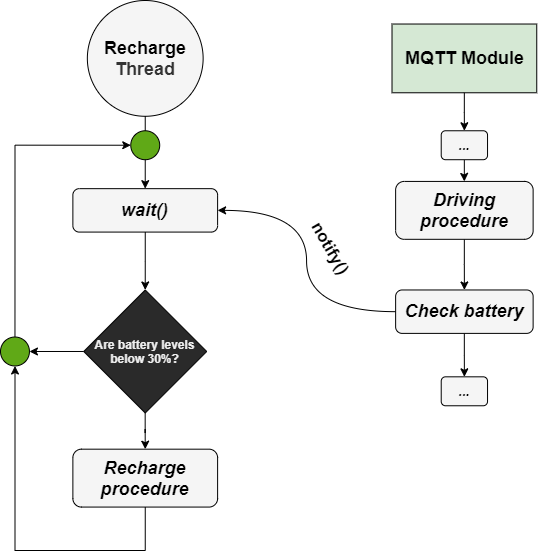

The diagram above was exported from draw.io. Its source (the exported page's mxGraphModel, read from the mxfile embedded in the PNG):
<mxGraphModel dx="905" dy="672" grid="1" gridSize="10" guides="1" tooltips="1" connect="1" arrows="1" fold="1" page="1" pageScale="1" pageWidth="900" pageHeight="1600" math="0" shadow="0">
  <root>
    <mxCell id="AJjVJXGD4uRqR9MIIjBs-0" />
    <mxCell id="AJjVJXGD4uRqR9MIIjBs-1" parent="AJjVJXGD4uRqR9MIIjBs-0" />
    <mxCell id="V2d-XmGVfOf57XZfnaUz-0" value="" style="group" vertex="1" connectable="0" parent="AJjVJXGD4uRqR9MIIjBs-1">
      <mxGeometry x="170" y="160" width="536.25" height="550" as="geometry" />
    </mxCell>
    <mxCell id="jC2b_GdMYG8SX4PP2pMY-0" value="&lt;b style=&quot;font-size: 18px&quot;&gt;&lt;font style=&quot;font-size: 18px&quot;&gt;&lt;font color=&quot;#000000&quot; style=&quot;font-size: 18px&quot;&gt;Recharge&lt;br&gt;&lt;/font&gt;Thread&lt;br&gt;&lt;/font&gt;&lt;/b&gt;" style="ellipse;whiteSpace=wrap;html=1;aspect=fixed;fillColor=#f5f5f5;fontColor=#333333;strokeColor=#000000;" vertex="1" parent="V2d-XmGVfOf57XZfnaUz-0">
      <mxGeometry x="86.8421052631579" width="115.78947368421053" height="115.78947368421053" as="geometry" />
    </mxCell>
    <mxCell id="wT7Yp9ZjZIxg3bbSqXuo-0" value="&lt;i&gt;&lt;font color=&quot;#000000&quot; size=&quot;1&quot;&gt;&lt;b style=&quot;font-size: 18px&quot;&gt;wait()&lt;/b&gt;&lt;/font&gt;&lt;/i&gt;" style="rounded=1;whiteSpace=wrap;html=1;fillColor=#f5f5f5;fontColor=#333333;strokeColor=#000000;" vertex="1" parent="V2d-XmGVfOf57XZfnaUz-0">
      <mxGeometry x="72.36842105263158" y="188.1578947368421" width="144.73684210526315" height="43.42105263157895" as="geometry" />
    </mxCell>
    <mxCell id="jC2b_GdMYG8SX4PP2pMY-2" style="edgeStyle=orthogonalEdgeStyle;rounded=0;orthogonalLoop=1;jettySize=auto;html=1;strokeColor=#000000;entryX=0.5;entryY=0;entryDx=0;entryDy=0;" edge="1" parent="V2d-XmGVfOf57XZfnaUz-0" source="jC2b_GdMYG8SX4PP2pMY-0" target="wT7Yp9ZjZIxg3bbSqXuo-0">
      <mxGeometry relative="1" as="geometry">
        <mxPoint x="144.73684210526315" y="188.1578947368421" as="targetPoint" />
      </mxGeometry>
    </mxCell>
    <mxCell id="bRjksrb8L_gaR2dRHQr8-0" value="&lt;b&gt;&lt;font style=&quot;font-size: 12px&quot;&gt;Are battery levels&lt;br&gt;below 30%?&lt;/font&gt;&lt;/b&gt;" style="rhombus;whiteSpace=wrap;html=1;strokeColor=#000000;" vertex="1" parent="V2d-XmGVfOf57XZfnaUz-0">
      <mxGeometry x="83.22368421052632" y="289.4736842105263" width="123.02631578947368" height="123.02631578947368" as="geometry" />
    </mxCell>
    <mxCell id="HXbnHka96JtEejqhFaSt-0" value="" style="ellipse;whiteSpace=wrap;html=1;aspect=fixed;labelBackgroundColor=none;fillColor=#60a917;fontColor=#ffffff;strokeColor=#000000;" vertex="1" parent="V2d-XmGVfOf57XZfnaUz-0">
      <mxGeometry x="130.26315789473685" y="130.26315789473685" width="28.947368421052634" height="28.947368421052634" as="geometry" />
    </mxCell>
    <mxCell id="KY3Pk87LH2cI95ZCjjRs-2" value="&lt;font color=&quot;#000000&quot; size=&quot;1&quot;&gt;&lt;i style=&quot;font-size: 18px&quot;&gt;&lt;b&gt;Recharge&lt;br&gt;procedure&lt;br&gt;&lt;/b&gt;&lt;/i&gt;&lt;/font&gt;" style="rounded=1;whiteSpace=wrap;html=1;fillColor=#f5f5f5;fontColor=#333333;strokeColor=#000000;" vertex="1" parent="V2d-XmGVfOf57XZfnaUz-0">
      <mxGeometry x="72.36842105263158" y="448.6842105263158" width="144.73684210526315" height="57.89473684210527" as="geometry" />
    </mxCell>
    <mxCell id="eqjulIKY0R7wnRYR5TGs-3" style="edgeStyle=orthogonalEdgeStyle;rounded=0;orthogonalLoop=1;jettySize=auto;html=1;entryX=0.5;entryY=0;entryDx=0;entryDy=0;strokeColor=#000000;" edge="1" parent="V2d-XmGVfOf57XZfnaUz-0" source="bRjksrb8L_gaR2dRHQr8-0" target="KY3Pk87LH2cI95ZCjjRs-2">
      <mxGeometry relative="1" as="geometry" />
    </mxCell>
    <mxCell id="KY3Pk87LH2cI95ZCjjRs-4" value="&lt;span&gt;&lt;font color=&quot;#000000&quot; size=&quot;1&quot;&gt;&lt;b style=&quot;font-size: 18px&quot;&gt;MQTT Module&lt;/b&gt;&lt;/font&gt;&lt;/span&gt;" style="rounded=0;whiteSpace=wrap;html=1;labelBackgroundColor=none;fillColor=#d5e8d4;strokeColor=#000000;" vertex="1" parent="V2d-XmGVfOf57XZfnaUz-0">
      <mxGeometry x="391.5131578947369" y="23.519736842105264" width="144.73684210526315" height="68.75" as="geometry" />
    </mxCell>
    <mxCell id="KY3Pk87LH2cI95ZCjjRs-9" style="edgeStyle=orthogonalEdgeStyle;rounded=0;orthogonalLoop=1;jettySize=auto;html=1;strokeColor=#000000;" edge="1" parent="V2d-XmGVfOf57XZfnaUz-0" source="KY3Pk87LH2cI95ZCjjRs-5">
      <mxGeometry relative="1" as="geometry">
        <mxPoint x="463.88157894736844" y="289.4736842105263" as="targetPoint" />
      </mxGeometry>
    </mxCell>
    <mxCell id="KY3Pk87LH2cI95ZCjjRs-5" value="&lt;font color=&quot;#000000&quot; size=&quot;1&quot;&gt;&lt;b&gt;&lt;i style=&quot;font-size: 18px&quot;&gt;Driving procedure&lt;/i&gt;&lt;/b&gt;&lt;/font&gt;" style="rounded=1;whiteSpace=wrap;html=1;fillColor=#f5f5f5;fontColor=#333333;strokeColor=#000000;" vertex="1" parent="V2d-XmGVfOf57XZfnaUz-0">
      <mxGeometry x="395.13157894736844" y="180.92105263157896" width="137.5" height="57.89473684210527" as="geometry" />
    </mxCell>
    <mxCell id="KY3Pk87LH2cI95ZCjjRs-8" style="edgeStyle=orthogonalEdgeStyle;rounded=0;orthogonalLoop=1;jettySize=auto;html=1;entryX=0.5;entryY=0;entryDx=0;entryDy=0;strokeColor=#000000;" edge="1" parent="V2d-XmGVfOf57XZfnaUz-0" source="KY3Pk87LH2cI95ZCjjRs-6" target="KY3Pk87LH2cI95ZCjjRs-5">
      <mxGeometry relative="1" as="geometry" />
    </mxCell>
    <mxCell id="KY3Pk87LH2cI95ZCjjRs-6" value="&lt;font color=&quot;#000000&quot; size=&quot;1&quot;&gt;&lt;b&gt;&lt;i style=&quot;font-size: 13px&quot;&gt;...&lt;/i&gt;&lt;/b&gt;&lt;/font&gt;" style="rounded=1;whiteSpace=wrap;html=1;fillColor=#f5f5f5;fontColor=#333333;strokeColor=#000000;" vertex="1" parent="V2d-XmGVfOf57XZfnaUz-0">
      <mxGeometry x="440.72368421052636" y="130.26315789473685" width="46.31578947368421" height="28.947368421052634" as="geometry" />
    </mxCell>
    <mxCell id="KY3Pk87LH2cI95ZCjjRs-7" style="edgeStyle=orthogonalEdgeStyle;rounded=0;orthogonalLoop=1;jettySize=auto;html=1;entryX=0.5;entryY=0;entryDx=0;entryDy=0;strokeColor=#000000;" edge="1" parent="V2d-XmGVfOf57XZfnaUz-0" source="KY3Pk87LH2cI95ZCjjRs-4" target="KY3Pk87LH2cI95ZCjjRs-6">
      <mxGeometry relative="1" as="geometry" />
    </mxCell>
    <mxCell id="KY3Pk87LH2cI95ZCjjRs-11" style="edgeStyle=orthogonalEdgeStyle;rounded=0;orthogonalLoop=1;jettySize=auto;html=1;entryX=1;entryY=0.5;entryDx=0;entryDy=0;strokeColor=#000000;curved=1;" edge="1" parent="V2d-XmGVfOf57XZfnaUz-0" source="KY3Pk87LH2cI95ZCjjRs-10" target="wT7Yp9ZjZIxg3bbSqXuo-0">
      <mxGeometry relative="1" as="geometry" />
    </mxCell>
    <mxCell id="eqjulIKY0R7wnRYR5TGs-1" style="edgeStyle=orthogonalEdgeStyle;rounded=0;orthogonalLoop=1;jettySize=auto;html=1;strokeColor=#000000;" edge="1" parent="V2d-XmGVfOf57XZfnaUz-0" source="KY3Pk87LH2cI95ZCjjRs-10">
      <mxGeometry relative="1" as="geometry">
        <mxPoint x="463.88157894736844" y="376.3157894736842" as="targetPoint" />
      </mxGeometry>
    </mxCell>
    <mxCell id="KY3Pk87LH2cI95ZCjjRs-10" value="&lt;font color=&quot;#000000&quot;&gt;&lt;b&gt;&lt;i&gt;&lt;font style=&quot;font-size: 18px&quot;&gt;Check battery&lt;/font&gt;&lt;br&gt;&lt;/i&gt;&lt;/b&gt;&lt;/font&gt;" style="rounded=1;whiteSpace=wrap;html=1;fillColor=#f5f5f5;fontColor=#333333;strokeColor=#000000;" vertex="1" parent="V2d-XmGVfOf57XZfnaUz-0">
      <mxGeometry x="395.13157894736844" y="289.4736842105263" width="137.5" height="43.42105263157895" as="geometry" />
    </mxCell>
    <mxCell id="eqjulIKY0R7wnRYR5TGs-0" value="&lt;font color=&quot;#000000&quot; size=&quot;1&quot;&gt;&lt;b style=&quot;font-size: 17px&quot;&gt;notify()&lt;/b&gt;&lt;/font&gt;" style="edgeLabel;html=1;align=center;verticalAlign=middle;resizable=0;points=[];labelBackgroundColor=none;rotation=60;" vertex="1" connectable="0" parent="V2d-XmGVfOf57XZfnaUz-0">
      <mxGeometry x="332.89473684210526" y="246.05263157894737" as="geometry">
        <mxPoint x="-1" y="3" as="offset" />
      </mxGeometry>
    </mxCell>
    <mxCell id="eqjulIKY0R7wnRYR5TGs-2" value="&lt;font color=&quot;#000000&quot; size=&quot;1&quot;&gt;&lt;b&gt;&lt;i style=&quot;font-size: 13px&quot;&gt;...&lt;/i&gt;&lt;/b&gt;&lt;/font&gt;" style="rounded=1;whiteSpace=wrap;html=1;fillColor=#f5f5f5;fontColor=#333333;strokeColor=#000000;" vertex="1" parent="V2d-XmGVfOf57XZfnaUz-0">
      <mxGeometry x="440.72368421052636" y="376.3157894736842" width="46.31578947368421" height="28.947368421052634" as="geometry" />
    </mxCell>
    <mxCell id="wT7Yp9ZjZIxg3bbSqXuo-1" style="edgeStyle=orthogonalEdgeStyle;rounded=0;orthogonalLoop=1;jettySize=auto;html=1;strokeColor=#000000;" edge="1" parent="V2d-XmGVfOf57XZfnaUz-0" source="wT7Yp9ZjZIxg3bbSqXuo-0">
      <mxGeometry relative="1" as="geometry">
        <mxPoint x="144.73684210526315" y="289.4736842105263" as="targetPoint" />
      </mxGeometry>
    </mxCell>
    <mxCell id="eqjulIKY0R7wnRYR5TGs-6" style="edgeStyle=orthogonalEdgeStyle;rounded=0;orthogonalLoop=1;jettySize=auto;html=1;strokeColor=#000000;entryX=0.5;entryY=1;entryDx=0;entryDy=0;" edge="1" parent="V2d-XmGVfOf57XZfnaUz-0" source="KY3Pk87LH2cI95ZCjjRs-2" target="eqjulIKY0R7wnRYR5TGs-10">
      <mxGeometry relative="1" as="geometry">
        <mxPoint x="-14.473684210526317" y="361.8421052631579" as="targetPoint" />
        <Array as="points">
          <mxPoint x="144.73684210526315" y="550" />
          <mxPoint x="14.473684210526317" y="550" />
          <mxPoint x="14.473684210526317" y="364.7368421052632" />
        </Array>
      </mxGeometry>
    </mxCell>
    <mxCell id="eqjulIKY0R7wnRYR5TGs-10" value="" style="ellipse;whiteSpace=wrap;html=1;aspect=fixed;labelBackgroundColor=none;fillColor=#60a917;fontColor=#ffffff;strokeColor=#000000;" vertex="1" parent="V2d-XmGVfOf57XZfnaUz-0">
      <mxGeometry y="336.5131578947369" width="28.947368421052634" height="28.947368421052634" as="geometry" />
    </mxCell>
    <mxCell id="HXbnHka96JtEejqhFaSt-1" style="edgeStyle=orthogonalEdgeStyle;rounded=0;orthogonalLoop=1;jettySize=auto;html=1;entryX=0;entryY=0.5;entryDx=0;entryDy=0;strokeColor=#000000;exitX=0.5;exitY=0;exitDx=0;exitDy=0;" edge="1" parent="V2d-XmGVfOf57XZfnaUz-0" source="eqjulIKY0R7wnRYR5TGs-10" target="HXbnHka96JtEejqhFaSt-0">
      <mxGeometry relative="1" as="geometry">
        <Array as="points">
          <mxPoint x="14.473684210526317" y="144.73684210526315" />
        </Array>
      </mxGeometry>
    </mxCell>
    <mxCell id="eqjulIKY0R7wnRYR5TGs-11" style="edgeStyle=orthogonalEdgeStyle;rounded=0;orthogonalLoop=1;jettySize=auto;html=1;entryX=1;entryY=0.5;entryDx=0;entryDy=0;strokeColor=#000000;exitX=0;exitY=0.5;exitDx=0;exitDy=0;" edge="1" parent="V2d-XmGVfOf57XZfnaUz-0" source="bRjksrb8L_gaR2dRHQr8-0" target="eqjulIKY0R7wnRYR5TGs-10">
      <mxGeometry relative="1" as="geometry">
        <mxPoint x="83.22368421052632" y="350.9868421052632" as="sourcePoint" />
        <mxPoint x="130.26315789473685" y="144.73684210526315" as="targetPoint" />
        <Array as="points" />
      </mxGeometry>
    </mxCell>
  </root>
</mxGraphModel>